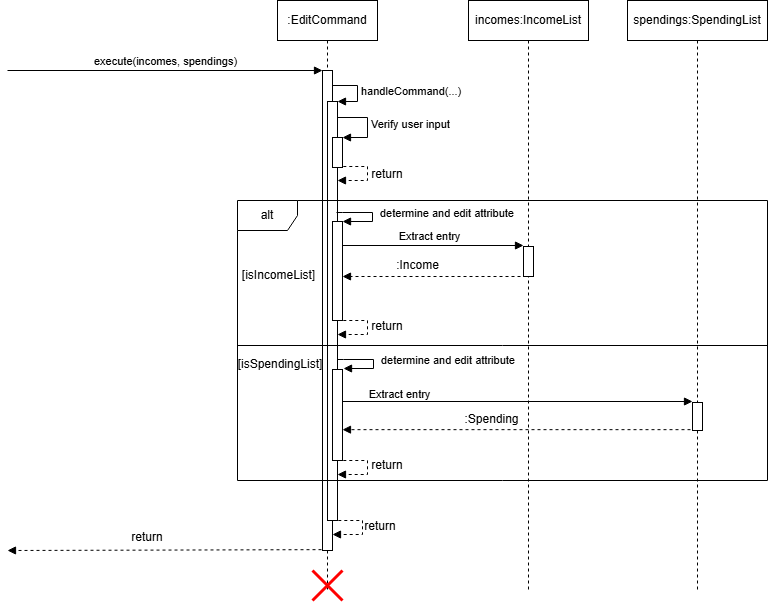

The diagram above was exported from draw.io. Its source (the exported page's mxGraphModel, read from the mxfile embedded in the PNG):
<mxGraphModel dx="1188" dy="647" grid="1" gridSize="10" guides="1" tooltips="1" connect="1" arrows="1" fold="1" page="1" pageScale="1" pageWidth="850" pageHeight="1100" math="0" shadow="0">
  <root>
    <mxCell id="0" />
    <mxCell id="1" parent="0" />
    <mxCell id="8B1qsTXkBDc8vsMzSOU1-50" value="execute(incomes, spendings)" style="html=1;verticalAlign=bottom;endArrow=block;curved=0;rounded=0;" parent="1" edge="1">
      <mxGeometry width="80" relative="1" as="geometry">
        <mxPoint x="40" y="120" as="sourcePoint" />
        <mxPoint x="355" y="120" as="targetPoint" />
      </mxGeometry>
    </mxCell>
    <mxCell id="8B1qsTXkBDc8vsMzSOU1-52" value=":EditCommand" style="shape=umlLifeline;perimeter=lifelinePerimeter;whiteSpace=wrap;html=1;container=1;dropTarget=0;collapsible=0;recursiveResize=0;outlineConnect=0;portConstraint=eastwest;newEdgeStyle={&quot;curved&quot;:0,&quot;rounded&quot;:0};" parent="1" vertex="1">
      <mxGeometry x="310" y="50" width="100" height="590" as="geometry" />
    </mxCell>
    <mxCell id="8B1qsTXkBDc8vsMzSOU1-54" value="" style="html=1;points=[[0,0,0,0,5],[0,1,0,0,-5],[1,0,0,0,5],[1,1,0,0,-5]];perimeter=orthogonalPerimeter;outlineConnect=0;targetShapes=umlLifeline;portConstraint=eastwest;newEdgeStyle={&quot;curved&quot;:0,&quot;rounded&quot;:0};" parent="8B1qsTXkBDc8vsMzSOU1-52" vertex="1">
      <mxGeometry x="45" y="70" width="10" height="480" as="geometry" />
    </mxCell>
    <mxCell id="ubfpnPzyrTSR-aziFiTh-6" value="&lt;br&gt;Verify user input" style="html=1;align=left;spacingLeft=2;endArrow=block;rounded=0;edgeStyle=orthogonalEdgeStyle;curved=0;rounded=0;" edge="1" parent="8B1qsTXkBDc8vsMzSOU1-52">
      <mxGeometry x="-0.0596" relative="1" as="geometry">
        <mxPoint x="60" y="107" as="sourcePoint" />
        <Array as="points">
          <mxPoint x="60" y="117" />
          <mxPoint x="90" y="117" />
          <mxPoint x="90" y="137" />
        </Array>
        <mxPoint x="65" y="137.0344827586207" as="targetPoint" />
        <mxPoint as="offset" />
      </mxGeometry>
    </mxCell>
    <mxCell id="ubfpnPzyrTSR-aziFiTh-1" value="" style="html=1;points=[[0,0,0,0,5],[0,1,0,0,-5],[1,0,0,0,5],[1,1,0,0,-5]];perimeter=orthogonalPerimeter;outlineConnect=0;targetShapes=umlLifeline;portConstraint=eastwest;newEdgeStyle={&quot;curved&quot;:0,&quot;rounded&quot;:0};" vertex="1" parent="1">
      <mxGeometry x="360" y="151" width="10" height="419" as="geometry" />
    </mxCell>
    <mxCell id="8B1qsTXkBDc8vsMzSOU1-63" value="alt" style="shape=umlFrame;whiteSpace=wrap;html=1;pointerEvents=0;" parent="1" vertex="1">
      <mxGeometry x="270" y="250" width="530" height="280" as="geometry" />
    </mxCell>
    <mxCell id="8B1qsTXkBDc8vsMzSOU1-55" value="" style="shape=umlDestroy;whiteSpace=wrap;html=1;strokeWidth=3;targetShapes=umlLifeline;fillColor=#ffcccc;strokeColor=#FF0000;fillStyle=solid;" parent="1" vertex="1">
      <mxGeometry x="345" y="620" width="30" height="30" as="geometry" />
    </mxCell>
    <mxCell id="8B1qsTXkBDc8vsMzSOU1-65" value="" style="line;strokeWidth=1;fillColor=none;align=left;verticalAlign=middle;spacingTop=-1;spacingLeft=3;spacingRight=3;rotatable=0;labelPosition=right;points=[];portConstraint=eastwest;strokeColor=inherit;" parent="1" vertex="1">
      <mxGeometry x="270" y="391" width="530" height="8" as="geometry" />
    </mxCell>
    <mxCell id="8B1qsTXkBDc8vsMzSOU1-66" value="incomes:IncomeList" style="shape=umlLifeline;perimeter=lifelinePerimeter;whiteSpace=wrap;html=1;container=1;dropTarget=0;collapsible=0;recursiveResize=0;outlineConnect=0;portConstraint=eastwest;newEdgeStyle={&quot;curved&quot;:0,&quot;rounded&quot;:0};" parent="1" vertex="1">
      <mxGeometry x="501" y="50" width="120" height="590" as="geometry" />
    </mxCell>
    <mxCell id="8B1qsTXkBDc8vsMzSOU1-77" value="" style="html=1;points=[[0,0,0,0,5],[0,1,0,0,-5],[1,0,0,0,5],[1,1,0,0,-5]];perimeter=orthogonalPerimeter;outlineConnect=0;targetShapes=umlLifeline;portConstraint=eastwest;newEdgeStyle={&quot;curved&quot;:0,&quot;rounded&quot;:0};" parent="8B1qsTXkBDc8vsMzSOU1-66" vertex="1">
      <mxGeometry x="55" y="246" width="10" height="30" as="geometry" />
    </mxCell>
    <mxCell id="8B1qsTXkBDc8vsMzSOU1-67" value="spendings:SpendingList" style="shape=umlLifeline;perimeter=lifelinePerimeter;whiteSpace=wrap;html=1;container=1;dropTarget=0;collapsible=0;recursiveResize=0;outlineConnect=0;portConstraint=eastwest;newEdgeStyle={&quot;curved&quot;:0,&quot;rounded&quot;:0};" parent="1" vertex="1">
      <mxGeometry x="660" y="50" width="140" height="590" as="geometry" />
    </mxCell>
    <mxCell id="8B1qsTXkBDc8vsMzSOU1-78" value="" style="html=1;points=[[0,0,0,0,5],[0,1,0,0,-5],[1,0,0,0,5],[1,1,0,0,-5]];perimeter=orthogonalPerimeter;outlineConnect=0;targetShapes=umlLifeline;portConstraint=eastwest;newEdgeStyle={&quot;curved&quot;:0,&quot;rounded&quot;:0};" parent="8B1qsTXkBDc8vsMzSOU1-67" vertex="1">
      <mxGeometry x="65" y="402" width="10" height="28" as="geometry" />
    </mxCell>
    <mxCell id="8B1qsTXkBDc8vsMzSOU1-68" value="[isIncomeList]" style="text;html=1;align=center;verticalAlign=middle;resizable=0;points=[];autosize=1;strokeColor=none;fillColor=none;" parent="1" vertex="1">
      <mxGeometry x="261" y="310" width="100" height="30" as="geometry" />
    </mxCell>
    <mxCell id="8B1qsTXkBDc8vsMzSOU1-69" value="[isSpendingList]" style="text;strokeColor=none;align=center;fillColor=none;html=1;verticalAlign=middle;whiteSpace=wrap;rounded=0;" parent="1" vertex="1">
      <mxGeometry x="283" y="399" width="60" height="30" as="geometry" />
    </mxCell>
    <mxCell id="8B1qsTXkBDc8vsMzSOU1-71" value="Extract entry" style="html=1;verticalAlign=bottom;endArrow=block;curved=0;rounded=0;" parent="1" edge="1">
      <mxGeometry x="0.0017" width="80" relative="1" as="geometry">
        <mxPoint x="368" y="295" as="sourcePoint" />
        <mxPoint x="556" y="295" as="targetPoint" />
        <mxPoint as="offset" />
      </mxGeometry>
    </mxCell>
    <mxCell id="8B1qsTXkBDc8vsMzSOU1-72" value="Extract entry" style="html=1;verticalAlign=bottom;endArrow=block;curved=0;rounded=0;entryX=0.5;entryY=0;entryDx=0;entryDy=0;entryPerimeter=0;" parent="1" edge="1">
      <mxGeometry x="-0.6274" y="-2" width="80" relative="1" as="geometry">
        <mxPoint x="365" y="451" as="sourcePoint" />
        <mxPoint x="725" y="451" as="targetPoint" />
        <mxPoint as="offset" />
      </mxGeometry>
    </mxCell>
    <mxCell id="ubfpnPzyrTSR-aziFiTh-2" value="handleCommand(...)" style="html=1;align=left;spacingLeft=2;endArrow=block;rounded=0;edgeStyle=orthogonalEdgeStyle;curved=0;rounded=0;entryX=1;entryY=0;entryDx=0;entryDy=0;entryPerimeter=0;" edge="1" target="ubfpnPzyrTSR-aziFiTh-1" parent="1" source="8B1qsTXkBDc8vsMzSOU1-54">
      <mxGeometry relative="1" as="geometry">
        <mxPoint x="371" y="135" as="sourcePoint" />
        <Array as="points">
          <mxPoint x="390" y="135" />
          <mxPoint x="390" y="151" />
        </Array>
        <mxPoint x="376" y="159" as="targetPoint" />
      </mxGeometry>
    </mxCell>
    <mxCell id="ubfpnPzyrTSR-aziFiTh-9" value="" style="html=1;points=[[0,0,0,0,5],[0,1,0,0,-5],[1,0,0,0,5],[1,1,0,0,-5]];perimeter=orthogonalPerimeter;outlineConnect=0;targetShapes=umlLifeline;portConstraint=eastwest;newEdgeStyle={&quot;curved&quot;:0,&quot;rounded&quot;:0};" vertex="1" parent="1">
      <mxGeometry x="365" y="187" width="10" height="30" as="geometry" />
    </mxCell>
    <mxCell id="ubfpnPzyrTSR-aziFiTh-12" value="" style="html=1;points=[[0,0,0,0,5],[0,1,0,0,-5],[1,0,0,0,5],[1,1,0,0,-5]];perimeter=orthogonalPerimeter;outlineConnect=0;targetShapes=umlLifeline;portConstraint=eastwest;newEdgeStyle={&quot;curved&quot;:0,&quot;rounded&quot;:0};" vertex="1" parent="1">
      <mxGeometry x="365" y="419" width="10" height="91" as="geometry" />
    </mxCell>
    <mxCell id="ubfpnPzyrTSR-aziFiTh-13" value="determine and edit attribute" style="html=1;align=left;spacingLeft=2;endArrow=block;rounded=0;edgeStyle=orthogonalEdgeStyle;curved=0;rounded=0;" edge="1" parent="1">
      <mxGeometry x="-0.0133" y="4" relative="1" as="geometry">
        <mxPoint x="370" y="409" as="sourcePoint" />
        <Array as="points">
          <mxPoint x="376" y="409" />
          <mxPoint x="406" y="409" />
          <mxPoint x="406" y="419" />
        </Array>
        <mxPoint x="376.0344827586207" y="418" as="targetPoint" />
        <mxPoint as="offset" />
      </mxGeometry>
    </mxCell>
    <mxCell id="ubfpnPzyrTSR-aziFiTh-14" value="determine and edit attribute" style="html=1;align=left;spacingLeft=2;endArrow=block;rounded=0;edgeStyle=orthogonalEdgeStyle;curved=0;rounded=0;" edge="1" parent="1">
      <mxGeometry x="-0.0133" y="4" relative="1" as="geometry">
        <mxPoint x="369" y="262" as="sourcePoint" />
        <Array as="points">
          <mxPoint x="375" y="262" />
          <mxPoint x="405" y="262" />
          <mxPoint x="405" y="272" />
        </Array>
        <mxPoint x="375.0344827586207" y="271" as="targetPoint" />
        <mxPoint as="offset" />
      </mxGeometry>
    </mxCell>
    <mxCell id="ubfpnPzyrTSR-aziFiTh-15" value="" style="html=1;points=[[0,0,0,0,5],[0,1,0,0,-5],[1,0,0,0,5],[1,1,0,0,-5]];perimeter=orthogonalPerimeter;outlineConnect=0;targetShapes=umlLifeline;portConstraint=eastwest;newEdgeStyle={&quot;curved&quot;:0,&quot;rounded&quot;:0};" vertex="1" parent="1">
      <mxGeometry x="365" y="271" width="10" height="99" as="geometry" />
    </mxCell>
    <mxCell id="ubfpnPzyrTSR-aziFiTh-16" value="" style="endArrow=block;dashed=1;endFill=1;html=1;rounded=0;" edge="1" parent="1" target="ubfpnPzyrTSR-aziFiTh-15">
      <mxGeometry width="160" relative="1" as="geometry">
        <mxPoint x="553" y="326" as="sourcePoint" />
        <mxPoint x="393" y="326" as="targetPoint" />
      </mxGeometry>
    </mxCell>
    <mxCell id="ubfpnPzyrTSR-aziFiTh-17" value="" style="endArrow=block;dashed=1;endFill=1;html=1;rounded=0;" edge="1" parent="1">
      <mxGeometry width="160" relative="1" as="geometry">
        <mxPoint x="723" y="479.15999999999997" as="sourcePoint" />
        <mxPoint x="375" y="479.1600000000001" as="targetPoint" />
      </mxGeometry>
    </mxCell>
    <mxCell id="ubfpnPzyrTSR-aziFiTh-18" value="" style="endArrow=block;dashed=1;endFill=1;html=1;rounded=0;" edge="1" parent="1" target="ubfpnPzyrTSR-aziFiTh-1">
      <mxGeometry width="160" relative="1" as="geometry">
        <mxPoint x="375.81034482758605" y="216" as="sourcePoint" />
        <mxPoint x="420" y="240" as="targetPoint" />
        <Array as="points">
          <mxPoint x="400" y="216" />
          <mxPoint x="400" y="230" />
        </Array>
      </mxGeometry>
    </mxCell>
    <mxCell id="ubfpnPzyrTSR-aziFiTh-19" value="" style="endArrow=block;dashed=1;endFill=1;html=1;rounded=0;" edge="1" parent="1">
      <mxGeometry width="160" relative="1" as="geometry">
        <mxPoint x="375.81034482758605" y="370" as="sourcePoint" />
        <mxPoint x="370" y="384" as="targetPoint" />
        <Array as="points">
          <mxPoint x="400" y="370" />
          <mxPoint x="400" y="384" />
        </Array>
      </mxGeometry>
    </mxCell>
    <mxCell id="ubfpnPzyrTSR-aziFiTh-20" value="" style="endArrow=block;dashed=1;endFill=1;html=1;rounded=0;" edge="1" parent="1">
      <mxGeometry width="160" relative="1" as="geometry">
        <mxPoint x="375.81034482758605" y="510" as="sourcePoint" />
        <mxPoint x="370" y="524" as="targetPoint" />
        <Array as="points">
          <mxPoint x="400" y="510" />
          <mxPoint x="400" y="524" />
        </Array>
      </mxGeometry>
    </mxCell>
    <mxCell id="ubfpnPzyrTSR-aziFiTh-21" value="" style="endArrow=block;dashed=1;endFill=1;html=1;rounded=0;" edge="1" parent="1">
      <mxGeometry width="160" relative="1" as="geometry">
        <mxPoint x="370.81034482758605" y="570" as="sourcePoint" />
        <mxPoint x="365" y="584" as="targetPoint" />
        <Array as="points">
          <mxPoint x="395" y="570" />
          <mxPoint x="395" y="584" />
        </Array>
      </mxGeometry>
    </mxCell>
    <mxCell id="ubfpnPzyrTSR-aziFiTh-22" value="" style="endArrow=block;dashed=1;endFill=1;html=1;rounded=0;" edge="1" parent="1">
      <mxGeometry width="160" relative="1" as="geometry">
        <mxPoint x="354" y="599.16" as="sourcePoint" />
        <mxPoint x="40" y="600" as="targetPoint" />
      </mxGeometry>
    </mxCell>
    <mxCell id="ubfpnPzyrTSR-aziFiTh-23" value=":Income" style="text;html=1;align=center;verticalAlign=middle;resizable=0;points=[];autosize=1;strokeColor=none;fillColor=none;" vertex="1" parent="1">
      <mxGeometry x="415" y="300" width="70" height="30" as="geometry" />
    </mxCell>
    <mxCell id="ubfpnPzyrTSR-aziFiTh-25" value=":Spending" style="text;html=1;align=center;verticalAlign=middle;resizable=0;points=[];autosize=1;strokeColor=none;fillColor=none;" vertex="1" parent="1">
      <mxGeometry x="484" y="454" width="80" height="30" as="geometry" />
    </mxCell>
    <mxCell id="ubfpnPzyrTSR-aziFiTh-26" value="return" style="text;strokeColor=none;align=center;fillColor=none;html=1;verticalAlign=middle;whiteSpace=wrap;rounded=0;" vertex="1" parent="1">
      <mxGeometry x="390" y="209" width="60" height="30" as="geometry" />
    </mxCell>
    <mxCell id="ubfpnPzyrTSR-aziFiTh-27" value="return" style="text;strokeColor=none;align=center;fillColor=none;html=1;verticalAlign=middle;whiteSpace=wrap;rounded=0;" vertex="1" parent="1">
      <mxGeometry x="390" y="361" width="60" height="30" as="geometry" />
    </mxCell>
    <mxCell id="ubfpnPzyrTSR-aziFiTh-28" value="return" style="text;strokeColor=none;align=center;fillColor=none;html=1;verticalAlign=middle;whiteSpace=wrap;rounded=0;" vertex="1" parent="1">
      <mxGeometry x="390" y="500" width="60" height="30" as="geometry" />
    </mxCell>
    <mxCell id="ubfpnPzyrTSR-aziFiTh-29" value="return" style="text;strokeColor=none;align=center;fillColor=none;html=1;verticalAlign=middle;whiteSpace=wrap;rounded=0;" vertex="1" parent="1">
      <mxGeometry x="383" y="561" width="60" height="30" as="geometry" />
    </mxCell>
    <mxCell id="ubfpnPzyrTSR-aziFiTh-30" value="return" style="text;strokeColor=none;align=center;fillColor=none;html=1;verticalAlign=middle;whiteSpace=wrap;rounded=0;" vertex="1" parent="1">
      <mxGeometry x="150" y="572" width="60" height="30" as="geometry" />
    </mxCell>
  </root>
</mxGraphModel>